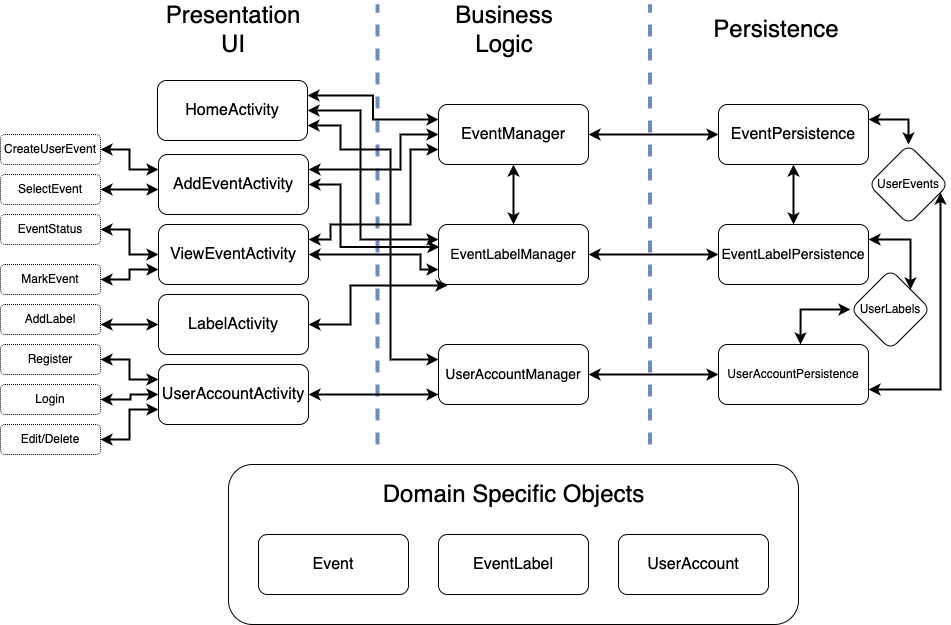

The diagram above was exported from draw.io. Its source (the exported page's mxGraphModel, read from the mxfile embedded in the PNG):
<mxGraphModel dx="1186" dy="533" grid="0" gridSize="10" guides="1" tooltips="1" connect="1" arrows="1" fold="1" page="1" pageScale="1" pageWidth="1100" pageHeight="850" math="0" shadow="0">
  <root>
    <mxCell id="0" />
    <mxCell id="1" parent="0" />
    <mxCell id="1b45lNBMjYejjejTAZ_h-1" value="" style="endArrow=none;dashed=1;html=1;rounded=0;strokeWidth=4;fillColor=#dae8fc;strokeColor=#6c8ebf;" parent="1" edge="1">
      <mxGeometry width="50" height="50" relative="1" as="geometry">
        <mxPoint x="779.5" y="530" as="sourcePoint" />
        <mxPoint x="779.5" y="90" as="targetPoint" />
      </mxGeometry>
    </mxCell>
    <mxCell id="1b45lNBMjYejjejTAZ_h-19" value="" style="endArrow=none;dashed=1;html=1;rounded=0;strokeWidth=4;fillColor=#dae8fc;strokeColor=#6c8ebf;" parent="1" edge="1">
      <mxGeometry width="50" height="50" relative="1" as="geometry">
        <mxPoint x="507" y="530" as="sourcePoint" />
        <mxPoint x="507" y="90" as="targetPoint" />
      </mxGeometry>
    </mxCell>
    <mxCell id="1b45lNBMjYejjejTAZ_h-17" value="" style="rounded=1;whiteSpace=wrap;html=1;fontSize=12;" parent="1" vertex="1">
      <mxGeometry x="358" y="550" width="570" height="160" as="geometry" />
    </mxCell>
    <mxCell id="1b45lNBMjYejjejTAZ_h-38" style="edgeStyle=orthogonalEdgeStyle;rounded=0;orthogonalLoop=1;jettySize=auto;html=1;exitX=1;exitY=0.5;exitDx=0;exitDy=0;entryX=0;entryY=0.5;entryDx=0;entryDy=0;fontSize=24;startArrow=classic;startFill=1;strokeWidth=2;" parent="1" source="1b45lNBMjYejjejTAZ_h-2" target="1b45lNBMjYejjejTAZ_h-6" edge="1">
      <mxGeometry relative="1" as="geometry" />
    </mxCell>
    <mxCell id="1b45lNBMjYejjejTAZ_h-43" style="edgeStyle=orthogonalEdgeStyle;rounded=0;orthogonalLoop=1;jettySize=auto;html=1;exitX=0.5;exitY=1;exitDx=0;exitDy=0;entryX=0.5;entryY=0;entryDx=0;entryDy=0;fontSize=24;startArrow=classic;startFill=1;strokeWidth=2;" parent="1" source="1b45lNBMjYejjejTAZ_h-2" target="1b45lNBMjYejjejTAZ_h-3" edge="1">
      <mxGeometry relative="1" as="geometry" />
    </mxCell>
    <mxCell id="1b45lNBMjYejjejTAZ_h-2" value="&lt;font size=&quot;3&quot;&gt;EventManager&lt;/font&gt;" style="rounded=1;whiteSpace=wrap;html=1;" parent="1" vertex="1">
      <mxGeometry x="568" y="190" width="150" height="60" as="geometry" />
    </mxCell>
    <mxCell id="1b45lNBMjYejjejTAZ_h-37" style="edgeStyle=orthogonalEdgeStyle;rounded=0;orthogonalLoop=1;jettySize=auto;html=1;exitX=1;exitY=0.5;exitDx=0;exitDy=0;entryX=0;entryY=0.5;entryDx=0;entryDy=0;fontSize=24;startArrow=classic;startFill=1;strokeWidth=2;" parent="1" source="1b45lNBMjYejjejTAZ_h-3" target="1b45lNBMjYejjejTAZ_h-7" edge="1">
      <mxGeometry relative="1" as="geometry" />
    </mxCell>
    <mxCell id="1b45lNBMjYejjejTAZ_h-3" value="EventLabelManager" style="rounded=1;whiteSpace=wrap;html=1;fontSize=14;" parent="1" vertex="1">
      <mxGeometry x="568" y="310" width="150" height="60" as="geometry" />
    </mxCell>
    <mxCell id="1b45lNBMjYejjejTAZ_h-36" style="edgeStyle=orthogonalEdgeStyle;rounded=0;orthogonalLoop=1;jettySize=auto;html=1;exitX=1;exitY=0.5;exitDx=0;exitDy=0;fontSize=24;strokeWidth=2;startArrow=classic;startFill=1;" parent="1" source="1b45lNBMjYejjejTAZ_h-5" target="1b45lNBMjYejjejTAZ_h-8" edge="1">
      <mxGeometry relative="1" as="geometry" />
    </mxCell>
    <mxCell id="1b45lNBMjYejjejTAZ_h-5" value="UserAccountManager" style="rounded=1;whiteSpace=wrap;html=1;fontSize=14;" parent="1" vertex="1">
      <mxGeometry x="568" y="430" width="150" height="60" as="geometry" />
    </mxCell>
    <mxCell id="1b45lNBMjYejjejTAZ_h-64" style="edgeStyle=orthogonalEdgeStyle;rounded=0;orthogonalLoop=1;jettySize=auto;html=1;exitX=1;exitY=0.25;exitDx=0;exitDy=0;fontSize=24;startArrow=classic;startFill=1;endArrow=classic;endFill=1;strokeWidth=2;" parent="1" source="1b45lNBMjYejjejTAZ_h-6" target="1b45lNBMjYejjejTAZ_h-62" edge="1">
      <mxGeometry relative="1" as="geometry" />
    </mxCell>
    <mxCell id="1b45lNBMjYejjejTAZ_h-6" value="&lt;font size=&quot;3&quot;&gt;EventPersistence&lt;/font&gt;" style="rounded=1;whiteSpace=wrap;html=1;" parent="1" vertex="1">
      <mxGeometry x="848" y="190" width="150" height="60" as="geometry" />
    </mxCell>
    <mxCell id="1b45lNBMjYejjejTAZ_h-68" style="edgeStyle=orthogonalEdgeStyle;rounded=0;orthogonalLoop=1;jettySize=auto;html=1;exitX=1;exitY=0.25;exitDx=0;exitDy=0;entryX=1;entryY=0;entryDx=0;entryDy=0;fontSize=24;startArrow=classic;startFill=1;endArrow=classic;endFill=1;strokeWidth=2;" parent="1" source="1b45lNBMjYejjejTAZ_h-7" target="1b45lNBMjYejjejTAZ_h-66" edge="1">
      <mxGeometry relative="1" as="geometry" />
    </mxCell>
    <mxCell id="1b45lNBMjYejjejTAZ_h-73" style="edgeStyle=orthogonalEdgeStyle;rounded=0;orthogonalLoop=1;jettySize=auto;html=1;exitX=0.5;exitY=0;exitDx=0;exitDy=0;fontSize=24;startArrow=classic;startFill=1;endArrow=classic;endFill=1;strokeWidth=2;" parent="1" source="1b45lNBMjYejjejTAZ_h-7" target="1b45lNBMjYejjejTAZ_h-6" edge="1">
      <mxGeometry relative="1" as="geometry" />
    </mxCell>
    <mxCell id="1b45lNBMjYejjejTAZ_h-7" value="&lt;font style=&quot;font-size: 14px&quot;&gt;EventLabelPersistence&lt;/font&gt;" style="rounded=1;whiteSpace=wrap;html=1;" parent="1" vertex="1">
      <mxGeometry x="848" y="310" width="150" height="60" as="geometry" />
    </mxCell>
    <mxCell id="1b45lNBMjYejjejTAZ_h-65" style="edgeStyle=orthogonalEdgeStyle;rounded=0;orthogonalLoop=1;jettySize=auto;html=1;exitX=1;exitY=0.75;exitDx=0;exitDy=0;fontSize=24;startArrow=classic;startFill=1;endArrow=classic;endFill=1;strokeWidth=2;" parent="1" source="1b45lNBMjYejjejTAZ_h-8" target="1b45lNBMjYejjejTAZ_h-62" edge="1">
      <mxGeometry relative="1" as="geometry">
        <Array as="points">
          <mxPoint x="1070" y="475" />
        </Array>
      </mxGeometry>
    </mxCell>
    <mxCell id="1b45lNBMjYejjejTAZ_h-67" style="edgeStyle=orthogonalEdgeStyle;rounded=0;orthogonalLoop=1;jettySize=auto;html=1;exitX=0.547;exitY=0;exitDx=0;exitDy=0;entryX=0;entryY=0.5;entryDx=0;entryDy=0;fontSize=24;startArrow=classic;startFill=1;endArrow=classic;endFill=1;strokeWidth=2;exitPerimeter=0;" parent="1" source="1b45lNBMjYejjejTAZ_h-8" target="1b45lNBMjYejjejTAZ_h-66" edge="1">
      <mxGeometry relative="1" as="geometry" />
    </mxCell>
    <mxCell id="1b45lNBMjYejjejTAZ_h-8" value="&lt;font style=&quot;font-size: 12px&quot;&gt;UserAccountPersistence&lt;/font&gt;" style="rounded=1;whiteSpace=wrap;html=1;" parent="1" vertex="1">
      <mxGeometry x="848" y="430" width="150" height="60" as="geometry" />
    </mxCell>
    <mxCell id="1b45lNBMjYejjejTAZ_h-10" value="&lt;font size=&quot;3&quot;&gt;Event&lt;/font&gt;" style="rounded=1;whiteSpace=wrap;html=1;" parent="1" vertex="1">
      <mxGeometry x="388" y="620" width="150" height="60" as="geometry" />
    </mxCell>
    <mxCell id="1b45lNBMjYejjejTAZ_h-11" value="&lt;font size=&quot;3&quot;&gt;EventLabel&lt;/font&gt;" style="rounded=1;whiteSpace=wrap;html=1;" parent="1" vertex="1">
      <mxGeometry x="568" y="620" width="150" height="60" as="geometry" />
    </mxCell>
    <mxCell id="1b45lNBMjYejjejTAZ_h-12" value="&lt;font size=&quot;3&quot;&gt;UserAccount&lt;/font&gt;" style="rounded=1;whiteSpace=wrap;html=1;" parent="1" vertex="1">
      <mxGeometry x="748" y="620" width="150" height="60" as="geometry" />
    </mxCell>
    <mxCell id="1b45lNBMjYejjejTAZ_h-57" style="edgeStyle=orthogonalEdgeStyle;rounded=0;orthogonalLoop=1;jettySize=auto;html=1;exitX=1;exitY=0.25;exitDx=0;exitDy=0;entryX=0;entryY=0.25;entryDx=0;entryDy=0;fontSize=24;startArrow=classic;startFill=1;endArrow=classic;endFill=1;strokeWidth=2;" parent="1" source="1b45lNBMjYejjejTAZ_h-13" target="1b45lNBMjYejjejTAZ_h-2" edge="1">
      <mxGeometry relative="1" as="geometry" />
    </mxCell>
    <mxCell id="1b45lNBMjYejjejTAZ_h-58" style="edgeStyle=orthogonalEdgeStyle;rounded=0;orthogonalLoop=1;jettySize=auto;html=1;exitX=1;exitY=0.5;exitDx=0;exitDy=0;entryX=0;entryY=0.25;entryDx=0;entryDy=0;fontSize=24;startArrow=classic;startFill=1;endArrow=classic;endFill=1;strokeWidth=2;" parent="1" source="1b45lNBMjYejjejTAZ_h-13" target="1b45lNBMjYejjejTAZ_h-3" edge="1">
      <mxGeometry relative="1" as="geometry">
        <Array as="points">
          <mxPoint x="490" y="196" />
          <mxPoint x="490" y="325" />
        </Array>
      </mxGeometry>
    </mxCell>
    <mxCell id="1b45lNBMjYejjejTAZ_h-59" style="edgeStyle=orthogonalEdgeStyle;rounded=0;orthogonalLoop=1;jettySize=auto;html=1;exitX=1;exitY=0.75;exitDx=0;exitDy=0;entryX=0;entryY=0.25;entryDx=0;entryDy=0;fontSize=24;startArrow=classic;startFill=1;endArrow=classic;endFill=1;strokeWidth=2;" parent="1" source="1b45lNBMjYejjejTAZ_h-13" target="1b45lNBMjYejjejTAZ_h-5" edge="1">
      <mxGeometry relative="1" as="geometry">
        <Array as="points">
          <mxPoint x="470" y="211" />
          <mxPoint x="470" y="235" />
          <mxPoint x="520" y="235" />
          <mxPoint x="520" y="445" />
        </Array>
      </mxGeometry>
    </mxCell>
    <mxCell id="1b45lNBMjYejjejTAZ_h-13" value="&lt;font size=&quot;3&quot;&gt;HomeActivity&lt;/font&gt;" style="rounded=1;whiteSpace=wrap;html=1;" parent="1" vertex="1">
      <mxGeometry x="287" y="166" width="150" height="60" as="geometry" />
    </mxCell>
    <mxCell id="1b45lNBMjYejjejTAZ_h-41" style="edgeStyle=orthogonalEdgeStyle;rounded=0;orthogonalLoop=1;jettySize=auto;html=1;exitX=1;exitY=0.25;exitDx=0;exitDy=0;entryX=0;entryY=0.75;entryDx=0;entryDy=0;fontSize=24;startArrow=classic;startFill=1;strokeWidth=2;" parent="1" source="1b45lNBMjYejjejTAZ_h-14" target="1b45lNBMjYejjejTAZ_h-2" edge="1">
      <mxGeometry relative="1" as="geometry">
        <Array as="points">
          <mxPoint x="460" y="325" />
          <mxPoint x="460" y="310" />
          <mxPoint x="540" y="310" />
          <mxPoint x="540" y="235" />
        </Array>
      </mxGeometry>
    </mxCell>
    <mxCell id="1b45lNBMjYejjejTAZ_h-42" style="edgeStyle=orthogonalEdgeStyle;rounded=0;orthogonalLoop=1;jettySize=auto;html=1;exitX=1;exitY=0.5;exitDx=0;exitDy=0;entryX=0;entryY=0.75;entryDx=0;entryDy=0;fontSize=24;startArrow=classic;startFill=1;strokeWidth=2;" parent="1" source="1b45lNBMjYejjejTAZ_h-14" target="1b45lNBMjYejjejTAZ_h-3" edge="1">
      <mxGeometry relative="1" as="geometry">
        <Array as="points">
          <mxPoint x="550" y="340" />
          <mxPoint x="550" y="355" />
        </Array>
      </mxGeometry>
    </mxCell>
    <mxCell id="1b45lNBMjYejjejTAZ_h-14" value="&lt;font size=&quot;3&quot;&gt;ViewEventActivity&lt;/font&gt;" style="rounded=1;whiteSpace=wrap;html=1;" parent="1" vertex="1">
      <mxGeometry x="288" y="310" width="150" height="60" as="geometry" />
    </mxCell>
    <mxCell id="1b45lNBMjYejjejTAZ_h-39" style="edgeStyle=orthogonalEdgeStyle;rounded=0;orthogonalLoop=1;jettySize=auto;html=1;exitX=1;exitY=0.25;exitDx=0;exitDy=0;entryX=0;entryY=0.5;entryDx=0;entryDy=0;fontSize=24;startArrow=classic;startFill=1;strokeWidth=2;" parent="1" source="1b45lNBMjYejjejTAZ_h-15" target="1b45lNBMjYejjejTAZ_h-2" edge="1">
      <mxGeometry relative="1" as="geometry">
        <Array as="points">
          <mxPoint x="530" y="255" />
          <mxPoint x="530" y="220" />
        </Array>
      </mxGeometry>
    </mxCell>
    <mxCell id="1b45lNBMjYejjejTAZ_h-44" style="edgeStyle=orthogonalEdgeStyle;rounded=0;orthogonalLoop=1;jettySize=auto;html=1;exitX=1;exitY=0.5;exitDx=0;exitDy=0;entryX=0.007;entryY=0.375;entryDx=0;entryDy=0;entryPerimeter=0;fontSize=24;startArrow=classic;startFill=1;strokeWidth=2;" parent="1" source="1b45lNBMjYejjejTAZ_h-15" target="1b45lNBMjYejjejTAZ_h-3" edge="1">
      <mxGeometry relative="1" as="geometry">
        <Array as="points">
          <mxPoint x="470" y="270" />
          <mxPoint x="470" y="333" />
        </Array>
      </mxGeometry>
    </mxCell>
    <mxCell id="1b45lNBMjYejjejTAZ_h-15" value="&lt;font size=&quot;3&quot;&gt;AddEventActivity&lt;/font&gt;" style="rounded=1;whiteSpace=wrap;html=1;" parent="1" vertex="1">
      <mxGeometry x="288" y="240" width="150" height="60" as="geometry" />
    </mxCell>
    <mxCell id="1b45lNBMjYejjejTAZ_h-40" style="edgeStyle=orthogonalEdgeStyle;rounded=0;orthogonalLoop=1;jettySize=auto;html=1;exitX=1;exitY=0.5;exitDx=0;exitDy=0;fontSize=24;startArrow=classic;startFill=1;strokeWidth=2;" parent="1" source="1b45lNBMjYejjejTAZ_h-16" target="1b45lNBMjYejjejTAZ_h-5" edge="1">
      <mxGeometry relative="1" as="geometry">
        <Array as="points">
          <mxPoint x="540" y="480" />
          <mxPoint x="540" y="480" />
        </Array>
      </mxGeometry>
    </mxCell>
    <mxCell id="1b45lNBMjYejjejTAZ_h-16" value="&lt;font size=&quot;3&quot;&gt;UserAccountActivity&lt;/font&gt;" style="rounded=1;whiteSpace=wrap;html=1;" parent="1" vertex="1">
      <mxGeometry x="288" y="450" width="150" height="60" as="geometry" />
    </mxCell>
    <mxCell id="1b45lNBMjYejjejTAZ_h-20" value="&lt;font style=&quot;font-size: 24px&quot;&gt;Presentation&lt;br&gt;UI&lt;br&gt;&lt;/font&gt;" style="text;html=1;strokeColor=none;fillColor=none;align=center;verticalAlign=middle;whiteSpace=wrap;rounded=0;fontSize=12;" parent="1" vertex="1">
      <mxGeometry x="297" y="100" width="132" height="30" as="geometry" />
    </mxCell>
    <mxCell id="1b45lNBMjYejjejTAZ_h-21" value="&lt;font style=&quot;font-size: 24px&quot;&gt;Business Logic&lt;/font&gt;" style="text;html=1;strokeColor=none;fillColor=none;align=center;verticalAlign=middle;whiteSpace=wrap;rounded=0;fontSize=12;" parent="1" vertex="1">
      <mxGeometry x="568" y="100" width="132" height="30" as="geometry" />
    </mxCell>
    <mxCell id="1b45lNBMjYejjejTAZ_h-22" value="&lt;font style=&quot;font-size: 24px&quot;&gt;Persistence&lt;/font&gt;" style="text;html=1;strokeColor=none;fillColor=none;align=center;verticalAlign=middle;whiteSpace=wrap;rounded=0;fontSize=12;" parent="1" vertex="1">
      <mxGeometry x="840" y="100" width="132" height="30" as="geometry" />
    </mxCell>
    <mxCell id="1b45lNBMjYejjejTAZ_h-23" value="&lt;font style=&quot;font-size: 24px&quot;&gt;Domain Specific Objects&lt;/font&gt;" style="text;html=1;strokeColor=none;fillColor=none;align=center;verticalAlign=middle;whiteSpace=wrap;rounded=0;fontSize=12;" parent="1" vertex="1">
      <mxGeometry x="506.5" y="565" width="273" height="30" as="geometry" />
    </mxCell>
    <mxCell id="1b45lNBMjYejjejTAZ_h-74" style="edgeStyle=orthogonalEdgeStyle;rounded=0;orthogonalLoop=1;jettySize=auto;html=1;exitX=1;exitY=0.5;exitDx=0;exitDy=0;entryX=0;entryY=0.25;entryDx=0;entryDy=0;fontSize=24;startArrow=classic;startFill=1;endArrow=classic;endFill=1;strokeWidth=2;" parent="1" source="1b45lNBMjYejjejTAZ_h-26" target="1b45lNBMjYejjejTAZ_h-16" edge="1">
      <mxGeometry relative="1" as="geometry" />
    </mxCell>
    <mxCell id="1b45lNBMjYejjejTAZ_h-26" value="Register" style="whiteSpace=wrap;html=1;rounded=1;dashed=1;dashPattern=1 1;" parent="1" vertex="1">
      <mxGeometry x="130" y="430" width="100" height="30" as="geometry" />
    </mxCell>
    <mxCell id="1b45lNBMjYejjejTAZ_h-75" style="edgeStyle=orthogonalEdgeStyle;rounded=0;orthogonalLoop=1;jettySize=auto;html=1;exitX=1;exitY=0.5;exitDx=0;exitDy=0;entryX=0;entryY=0.5;entryDx=0;entryDy=0;fontSize=24;startArrow=classic;startFill=1;endArrow=classic;endFill=1;strokeWidth=2;" parent="1" source="1b45lNBMjYejjejTAZ_h-30" target="1b45lNBMjYejjejTAZ_h-16" edge="1">
      <mxGeometry relative="1" as="geometry">
        <Array as="points">
          <mxPoint x="260" y="485" />
          <mxPoint x="260" y="480" />
        </Array>
      </mxGeometry>
    </mxCell>
    <mxCell id="1b45lNBMjYejjejTAZ_h-30" value="Login" style="whiteSpace=wrap;html=1;rounded=1;dashed=1;dashPattern=1 1;" parent="1" vertex="1">
      <mxGeometry x="130" y="470" width="100" height="30" as="geometry" />
    </mxCell>
    <mxCell id="1b45lNBMjYejjejTAZ_h-76" style="edgeStyle=orthogonalEdgeStyle;rounded=0;orthogonalLoop=1;jettySize=auto;html=1;exitX=1;exitY=0.5;exitDx=0;exitDy=0;entryX=0;entryY=0.75;entryDx=0;entryDy=0;fontSize=24;startArrow=classic;startFill=1;endArrow=classic;endFill=1;strokeWidth=2;" parent="1" source="1b45lNBMjYejjejTAZ_h-33" target="1b45lNBMjYejjejTAZ_h-16" edge="1">
      <mxGeometry relative="1" as="geometry" />
    </mxCell>
    <mxCell id="1b45lNBMjYejjejTAZ_h-33" value="Edit/Delete" style="whiteSpace=wrap;html=1;rounded=1;dashed=1;dashPattern=1 1;" parent="1" vertex="1">
      <mxGeometry x="130" y="510" width="100" height="30" as="geometry" />
    </mxCell>
    <mxCell id="1b45lNBMjYejjejTAZ_h-82" style="edgeStyle=orthogonalEdgeStyle;rounded=0;orthogonalLoop=1;jettySize=auto;html=1;exitX=1;exitY=0.5;exitDx=0;exitDy=0;entryX=0;entryY=0.5;entryDx=0;entryDy=0;fontSize=24;startArrow=classic;startFill=1;endArrow=classic;endFill=1;strokeWidth=2;" parent="1" source="1b45lNBMjYejjejTAZ_h-45" target="1b45lNBMjYejjejTAZ_h-14" edge="1">
      <mxGeometry relative="1" as="geometry" />
    </mxCell>
    <mxCell id="1b45lNBMjYejjejTAZ_h-45" value="EventStatus" style="whiteSpace=wrap;html=1;rounded=1;dashed=1;dashPattern=1 1;" parent="1" vertex="1">
      <mxGeometry x="130" y="300" width="100" height="30" as="geometry" />
    </mxCell>
    <mxCell id="1b45lNBMjYejjejTAZ_h-81" style="edgeStyle=orthogonalEdgeStyle;rounded=0;orthogonalLoop=1;jettySize=auto;html=1;exitX=1;exitY=0.5;exitDx=0;exitDy=0;entryX=0;entryY=0.75;entryDx=0;entryDy=0;fontSize=24;startArrow=classic;startFill=1;endArrow=classic;endFill=1;strokeWidth=2;" parent="1" source="1b45lNBMjYejjejTAZ_h-48" target="1b45lNBMjYejjejTAZ_h-14" edge="1">
      <mxGeometry relative="1" as="geometry" />
    </mxCell>
    <mxCell id="1b45lNBMjYejjejTAZ_h-48" value="MarkEvent" style="whiteSpace=wrap;html=1;rounded=1;dashed=1;dashPattern=1 1;" parent="1" vertex="1">
      <mxGeometry x="130" y="350" width="100" height="30" as="geometry" />
    </mxCell>
    <mxCell id="1b45lNBMjYejjejTAZ_h-85" style="edgeStyle=orthogonalEdgeStyle;rounded=0;orthogonalLoop=1;jettySize=auto;html=1;exitX=1;exitY=0.5;exitDx=0;exitDy=0;entryX=0;entryY=0.25;entryDx=0;entryDy=0;fontSize=24;startArrow=classic;startFill=1;endArrow=classic;endFill=1;strokeWidth=2;" parent="1" source="1b45lNBMjYejjejTAZ_h-50" target="1b45lNBMjYejjejTAZ_h-15" edge="1">
      <mxGeometry relative="1" as="geometry" />
    </mxCell>
    <mxCell id="1b45lNBMjYejjejTAZ_h-50" value="CreateUserEvent" style="whiteSpace=wrap;html=1;rounded=1;dashed=1;dashPattern=1 1;" parent="1" vertex="1">
      <mxGeometry x="130" y="220" width="100" height="30" as="geometry" />
    </mxCell>
    <mxCell id="1b45lNBMjYejjejTAZ_h-84" style="edgeStyle=orthogonalEdgeStyle;rounded=0;orthogonalLoop=1;jettySize=auto;html=1;exitX=1;exitY=0.5;exitDx=0;exitDy=0;fontSize=24;startArrow=classic;startFill=1;endArrow=classic;endFill=1;strokeWidth=2;" parent="1" source="1b45lNBMjYejjejTAZ_h-52" target="1b45lNBMjYejjejTAZ_h-15" edge="1">
      <mxGeometry relative="1" as="geometry">
        <mxPoint x="270" y="240" as="targetPoint" />
        <Array as="points">
          <mxPoint x="280" y="275" />
          <mxPoint x="280" y="275" />
        </Array>
      </mxGeometry>
    </mxCell>
    <mxCell id="1b45lNBMjYejjejTAZ_h-52" value="SelectEvent" style="whiteSpace=wrap;html=1;rounded=1;dashed=1;dashPattern=1 1;" parent="1" vertex="1">
      <mxGeometry x="130" y="260" width="100" height="30" as="geometry" />
    </mxCell>
    <mxCell id="1b45lNBMjYejjejTAZ_h-54" value="AddLabel" style="whiteSpace=wrap;html=1;rounded=1;dashed=1;dashPattern=1 1;" parent="1" vertex="1">
      <mxGeometry x="130" y="390" width="100" height="30" as="geometry" />
    </mxCell>
    <mxCell id="1b45lNBMjYejjejTAZ_h-62" value="UserEvents" style="rhombus;whiteSpace=wrap;html=1;rounded=1;" parent="1" vertex="1">
      <mxGeometry x="998" y="230" width="80" height="80" as="geometry" />
    </mxCell>
    <mxCell id="1b45lNBMjYejjejTAZ_h-66" value="UserLabels" style="rhombus;whiteSpace=wrap;html=1;rounded=1;" parent="1" vertex="1">
      <mxGeometry x="980" y="355" width="80" height="80" as="geometry" />
    </mxCell>
    <mxCell id="1b45lNBMjYejjejTAZ_h-71" style="edgeStyle=orthogonalEdgeStyle;rounded=0;orthogonalLoop=1;jettySize=auto;html=1;exitX=1;exitY=0.5;exitDx=0;exitDy=0;entryX=0.06;entryY=1.017;entryDx=0;entryDy=0;fontSize=24;startArrow=classic;startFill=1;endArrow=classic;endFill=1;strokeWidth=2;entryPerimeter=0;" parent="1" source="1b45lNBMjYejjejTAZ_h-70" target="1b45lNBMjYejjejTAZ_h-3" edge="1">
      <mxGeometry relative="1" as="geometry">
        <Array as="points">
          <mxPoint x="480" y="410" />
          <mxPoint x="480" y="371" />
        </Array>
      </mxGeometry>
    </mxCell>
    <mxCell id="1b45lNBMjYejjejTAZ_h-80" style="edgeStyle=orthogonalEdgeStyle;rounded=0;orthogonalLoop=1;jettySize=auto;html=1;exitX=0;exitY=0.5;exitDx=0;exitDy=0;fontSize=24;startArrow=classic;startFill=1;endArrow=classic;endFill=1;strokeWidth=2;" parent="1" source="1b45lNBMjYejjejTAZ_h-70" edge="1">
      <mxGeometry relative="1" as="geometry">
        <mxPoint x="230" y="410" as="targetPoint" />
      </mxGeometry>
    </mxCell>
    <mxCell id="1b45lNBMjYejjejTAZ_h-70" value="&lt;font size=&quot;3&quot;&gt;LabelActivity&lt;/font&gt;" style="rounded=1;whiteSpace=wrap;html=1;" parent="1" vertex="1">
      <mxGeometry x="288" y="380" width="150" height="60" as="geometry" />
    </mxCell>
  </root>
</mxGraphModel>